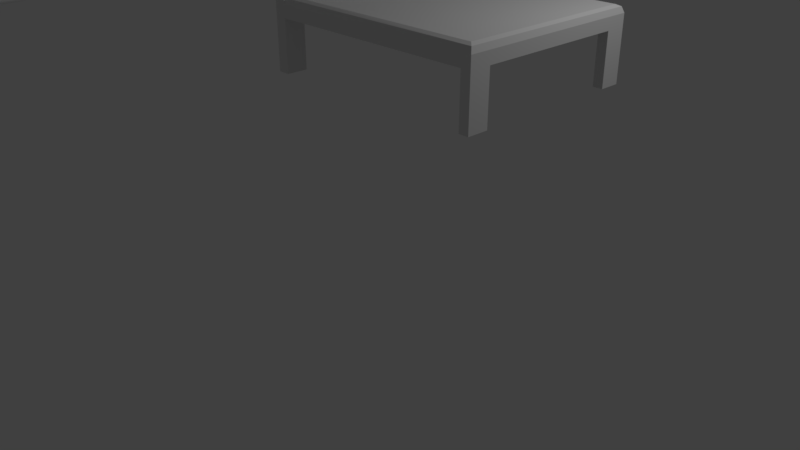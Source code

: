 # Source: Cama_C.blend  (saved by Blender 2.79.0; exported with 4.5.12 LTS)
import bpy
from mathutils import Matrix  # noqa: F401  (used for matrix-valued properties, if any)

bpy.ops.wm.read_factory_settings(use_empty=True)
scene = bpy.context.scene
scene.name = 'Scene'

# ---- collections
col_collection_1 = bpy.data.collections.new('Collection 1'); scene.collection.children.link(col_collection_1)

# ---- materials (node trees are filled in below, after node groups)
mat_material = bpy.data.materials.new('Material')
mat_material.alpha_threshold = 0.0
mat_material.use_transparent_shadow = False
mat_material.roughness = 0.5
mat_material.line_color = (0.0, 0.0, 0.0, 1.0)

# ---- material node trees

# ---- world
world_world = bpy.data.worlds.new('World'); scene.world = world_world
world_world.color = (0.05088, 0.05088, 0.05088)
world_world.use_sun_shadow = False
world_world.sun_shadow_jitter_overblur = 0.0
world_world.cycles.sampling_method = 'MANUAL'

# ---- cameras
cam_camera = bpy.data.cameras.new('Camera')
cam_camera.clip_end = 100.0
cam_camera.lens = 35.0
cam_camera.sensor_width = 32.0
cam_camera.sensor_height = 18.0
cam_camera.ortho_scale = 7.314
cam_camera.dof.focus_distance = 0.0
cam_camera.dof.aperture_fstop = 128.0

# ---- lights
light_lamp = bpy.data.lights.new('Lamp', 'POINT')
light_lamp.transmission_factor = 0.0
light_lamp.cutoff_distance = 30.0
light_lamp.energy = 100.0
light_lamp.shadow_buffer_clip_start = 1.001
light_lamp.shadow_soft_size = 0.1
light_lamp.shadow_maximum_resolution = 0.006
light_lamp.use_absolute_resolution = True

# ---- meshes
me_cube_001 = bpy.data.meshes.new('Cube.001')
me_cube_001.from_pydata([(0.9282, -3.997, 2.46), (0.9282, -8.23, 2.46), (-5.006, -8.23, 2.46), (-5.006, -3.997, 2.46), (0.9282, -3.997, 3.242), (0.9282, -8.23, 3.242), (-5.006, -8.23, 3.242), (-5.006, -3.997, 3.242), (-4.302, -3.997, 2.46), (-4.302, -8.23, 2.46), (-4.302, -3.997, 3.242), (-4.302, -8.23, 3.242), (0.9282, -4.664, 2.46), (-5.006, -4.664, 2.46), (0.9282, -4.664, 3.242), (-5.006, -4.664, 3.242), (-4.302, -4.664, 3.242), (-4.302, -4.664, 2.46), (0.309, -3.997, 2.46), (0.309, -8.23, 2.46), (0.309, -3.997, 3.242), (0.309, -8.23, 3.242), (0.309, -4.664, 2.46), (0.309, -4.664, 3.242), (0.9282, -7.566, 2.46), (0.9282, -7.566, 3.242), (-4.302, -7.566, 3.242), (-5.006, -7.566, 3.242), (0.309, -7.566, 2.46), (0.309, -7.566, 3.242), (0.9282, -8.23, 1.268), (0.309, -8.23, 1.268), (0.9282, -7.566, 1.268), (0.309, -7.566, 1.268), (0.9282, -3.997, 1.268), (0.9282, -4.664, 1.268), (0.309, -3.997, 1.268), (0.309, -4.664, 1.268), (-5.006, -7.566, 2.46), (-4.302, -7.566, 2.46), (-5.006, -8.23, 1.268), (-4.302, -8.23, 1.268), (-5.006, -7.566, 1.268), (-4.302, -7.566, 1.268), (-5.006, -3.997, 1.268), (-4.302, -3.997, 1.268), (-5.006, -4.664, 1.268), (-4.302, -4.664, 1.268), (-5.006, -8.23, 4.699), (-5.006, -3.997, 4.699), (-4.302, -3.997, 4.699), (-4.302, -8.23, 4.699), (-5.006, -4.664, 4.699), (-4.302, -4.664, 4.699), (-4.302, -7.566, 4.699), (-5.006, -7.566, 4.699), (0.309, -7.566, 1.361), (0.309, -8.23, 1.361), (0.9282, -8.23, 1.361), (0.9282, -7.566, 1.361), (0.309, -3.997, 1.334), (0.309, -4.664, 1.334), (0.9282, -4.664, 1.334), (0.9282, -3.997, 1.334), (0.309, -4.664, 2.42), (0.9282, -3.997, 2.42), (0.309, -3.997, 2.42), (0.9282, -4.664, 2.42), (0.309, -8.23, 2.407), (0.9282, -7.566, 2.407), (0.309, -7.566, 2.407), (0.9282, -8.23, 2.407), (-4.302, -7.566, 1.348), (-5.006, -7.566, 1.348), (-5.006, -8.23, 1.348), (-4.302, -8.23, 1.348), (-5.006, -7.566, 2.367), (-5.006, -8.23, 2.367), (-4.302, -7.566, 2.367), (-4.302, -8.23, 2.367), (-4.302, -4.664, 1.374), (-4.302, -3.997, 1.374), (-5.006, -4.664, 1.374), (-5.006, -3.997, 1.374), (-4.302, -3.997, 2.38), (-4.302, -4.664, 2.38), (-5.006, -4.664, 2.38), (-5.006, -3.997, 2.38), (-4.302, -7.566, 4.591), (-4.302, -4.664, 4.591), (-5.006, -7.566, 4.591), (-5.006, -4.664, 4.591), (-5.006, -3.997, 4.591), (-4.302, -3.997, 4.591), (-4.302, -8.23, 4.591), (-5.006, -8.23, 4.591), (-4.443, -3.997, 2.46), (-4.443, -8.23, 2.46), (-4.443, -3.997, 3.242), (-4.443, -8.23, 3.242), (-4.443, -4.664, 2.46), (-4.443, -7.566, 2.46), (-4.443, -8.23, 1.268), (-4.443, -7.566, 1.268), (-4.443, -3.997, 1.268), (-4.443, -4.664, 1.268), (-4.443, -3.997, 4.699), (-4.443, -8.23, 4.699), (-4.443, -4.664, 4.699), (-4.443, -7.566, 4.699), (-4.443, -8.23, 1.348), (-4.443, -7.566, 1.348), (-4.443, -7.566, 2.367), (-4.443, -8.23, 2.367), (-4.443, -3.997, 1.374), (-4.443, -4.664, 1.374), (-4.443, -4.664, 2.38), (-4.443, -3.997, 2.38), (-4.443, -8.23, 4.591), (-4.443, -3.997, 4.591), (-4.858, -3.997, 2.46), (-4.858, -8.23, 2.46), (-4.858, -3.997, 3.242), (-4.858, -8.23, 3.242), (-4.858, -4.664, 2.46), (-4.858, -7.566, 2.46), (-4.858, -8.23, 1.268), (-4.858, -7.566, 1.268), (-4.858, -3.997, 1.268), (-4.858, -4.664, 1.268), (-4.858, -3.997, 4.699), (-4.858, -8.23, 4.699), (-4.858, -7.566, 1.348), (-4.858, -7.566, 2.367), (-4.858, -3.997, 1.374), (-4.858, -3.997, 2.38), (-4.858, -8.23, 4.591), (-4.858, -4.664, 4.699), (-4.858, -7.566, 4.699), (-4.858, -8.23, 1.348), (-4.858, -8.23, 2.367), (-4.858, -4.664, 1.374), (-4.858, -4.664, 2.38), (-4.858, -3.997, 4.591), (-5.006, -4.17, 2.46), (-5.006, -4.17, 3.242), (-4.302, -4.17, 2.46), (0.9282, -4.17, 2.46), (0.9282, -4.17, 3.242), (-4.302, -4.17, 3.242), (0.309, -4.17, 3.242), (0.309, -4.17, 2.46), (0.9282, -4.17, 1.268), (0.309, -4.17, 1.268), (-5.006, -4.17, 1.268), (-4.302, -4.17, 1.268), (-5.006, -4.17, 4.699), (-4.302, -4.17, 4.699), (0.9282, -4.17, 1.334), (0.309, -4.17, 1.334), (0.309, -4.17, 2.42), (0.9282, -4.17, 2.42), (-5.006, -4.17, 1.374), (-4.302, -4.17, 1.374), (-4.302, -4.17, 2.38), (-5.006, -4.17, 2.38), (-4.302, -4.17, 4.591), (-5.006, -4.17, 4.591), (-4.443, -4.17, 4.699), (-4.443, -4.17, 1.268), (-4.858, -4.17, 4.699), (-4.858, -4.17, 1.268), (0.9282, -8.107, 2.46), (0.9282, -8.107, 3.242), (-4.302, -8.107, 3.242), (0.309, -8.107, 3.242), (-5.006, -8.107, 3.242), (0.309, -8.107, 2.46), (0.9282, -8.107, 1.268), (0.309, -8.107, 1.268), (-5.006, -8.107, 1.268), (-4.302, -8.107, 1.268), (-5.006, -8.107, 2.46), (-4.302, -8.107, 2.46), (-4.302, -8.107, 4.699), (-5.006, -8.107, 4.699), (0.9282, -8.107, 1.361), (0.309, -8.107, 1.361), (0.309, -8.107, 2.407), (0.9282, -8.107, 2.407), (-4.302, -8.107, 1.348), (-5.006, -8.107, 1.348), (-5.006, -8.107, 2.367), (-4.302, -8.107, 2.367), (-5.006, -8.107, 4.591), (-4.302, -8.107, 4.591), (-4.443, -8.107, 4.699), (-4.443, -8.107, 1.268), (-4.858, -8.107, 4.699), (-4.858, -8.107, 1.268), (-5.006, -7.715, 3.242), (0.309, -7.715, 2.46), (0.309, -7.715, 1.268), (-5.006, -7.715, 1.268), (-4.302, -7.715, 1.268), (-5.006, -7.715, 2.46), (-4.302, -7.715, 2.46), (-5.006, -7.715, 4.699), (0.9282, -7.715, 1.361), (0.9282, -7.715, 2.407), (-4.302, -7.715, 1.348), (-4.302, -7.715, 2.367), (-5.006, -7.715, 4.591), (-4.443, -7.715, 1.268), (-4.858, -7.715, 1.268), (0.9282, -7.715, 2.46), (0.9282, -7.715, 3.242), (-4.302, -7.715, 3.242), (0.309, -7.715, 3.242), (0.9282, -7.715, 1.268), (-4.302, -7.715, 4.699), (0.309, -7.715, 1.361), (0.309, -7.715, 2.407), (-5.006, -7.715, 1.348), (-5.006, -7.715, 2.367), (-4.302, -7.715, 4.591), (-4.443, -7.715, 4.699), (-4.858, -7.715, 4.699), (0.9282, -4.573, 2.46), (0.9282, -4.573, 3.242), (-4.302, -4.573, 3.242), (0.309, -4.573, 3.242), (0.9282, -4.573, 1.268), (-4.302, -4.573, 4.699), (0.309, -4.573, 1.334), (0.309, -4.573, 2.42), (-5.006, -4.573, 1.374), (-5.006, -4.573, 2.38), (-4.302, -4.573, 4.591), (-4.443, -4.573, 4.699), (-4.858, -4.573, 4.699), (-5.006, -4.573, 2.46), (-5.006, -4.573, 3.242), (-4.302, -4.573, 2.46), (0.309, -4.573, 2.46), (0.309, -4.573, 1.268), (-5.006, -4.573, 1.268), (-4.302, -4.573, 1.268), (-5.006, -4.573, 4.699), (0.9282, -4.573, 1.334), (0.9282, -4.573, 2.42), (-4.302, -4.573, 1.374), (-4.302, -4.573, 2.38), (-5.006, -4.573, 4.591), (-4.443, -4.573, 1.268), (-4.858, -4.573, 1.268), (-4.302, -7.566, 3.383), (-5.006, -4.664, 3.383), (-5.006, -3.997, 3.383), (-4.302, -3.997, 3.383), (-4.302, -8.23, 3.383), (-4.302, -4.664, 3.383), (-5.006, -7.566, 3.383), (-5.006, -8.23, 3.383), (-4.443, -3.997, 3.383), (-4.443, -8.23, 3.383), (-4.858, -8.23, 3.383), (-4.858, -3.997, 3.383), (-5.006, -4.17, 3.383), (-4.302, -4.17, 3.383), (-4.302, -8.107, 3.383), (-5.006, -8.107, 3.383), (-5.006, -7.715, 3.383), (-4.302, -7.715, 3.383), (-4.302, -4.573, 3.383), (-5.006, -4.573, 3.383), (-4.242, -3.997, 2.46), (-4.242, -8.23, 2.46), (-4.242, -3.997, 3.242), (-4.242, -8.23, 3.242), (-4.242, -4.664, 2.46), (-4.242, -4.664, 3.242), (-4.242, -7.566, 3.242), (-4.242, -7.566, 2.46), (-4.242, -4.17, 3.242), (-4.242, -4.17, 2.46), (-4.242, -8.107, 2.46), (-4.242, -8.107, 3.242), (-4.242, -7.715, 3.242), (-4.242, -7.715, 2.46), (-4.242, -4.573, 3.242), (-4.242, -4.573, 2.46), (0.8254, -4.664, 3.242), (0.8254, -3.997, 2.46), (0.8254, -8.23, 2.46), (0.8254, -3.997, 3.242), (0.8254, -8.23, 3.242), (0.8254, -4.664, 2.46), (0.8254, -7.566, 3.242), (0.8254, -7.566, 2.46), (0.8254, -8.23, 1.268), (0.8254, -7.566, 1.268), (0.8254, -3.997, 1.268), (0.8254, -4.664, 1.268), (0.8254, -7.566, 1.361), (0.8254, -8.23, 1.361), (0.8254, -3.997, 1.334), (0.8254, -4.664, 1.334), (0.8254, -4.664, 2.42), (0.8254, -3.997, 2.42), (0.8254, -8.23, 2.407), (0.8254, -7.566, 2.407), (0.8254, -4.17, 1.268), (0.8254, -4.17, 3.242), (0.8254, -8.107, 1.268), (0.8254, -8.107, 3.242), (0.8254, -7.715, 3.242), (0.8254, -7.715, 1.268), (0.8254, -4.573, 1.268), (0.8254, -4.573, 3.242)], [], [(253, 91, 52, 248), (172, 173, 5, 1), (121, 123, 6, 2), (144, 145, 7, 3), (122, 120, 3, 7), (278, 276, 8, 10), (277, 279, 11, 9), (287, 174, 11, 279), (286, 277, 9, 183), (291, 280, 17, 243), (290, 230, 16, 281), (38, 27, 15, 13), (228, 229, 14, 12), (91, 90, 55, 52), (251, 80, 47, 247), (319, 231, 23, 292), (159, 60, 36, 153), (221, 56, 33, 202), (315, 175, 21, 296), (294, 296, 21, 19), (295, 293, 18, 20), (292, 23, 29, 298), (297, 299, 28, 22), (205, 200, 27, 38), (280, 283, 39, 17), (281, 16, 26, 282), (12, 14, 25, 24), (88, 89, 53, 54), (124, 125, 38, 13), (314, 300, 31, 179), (186, 58, 30, 178), (305, 57, 31, 300), (304, 59, 32, 301), (318, 303, 37, 245), (249, 62, 35, 232), (307, 61, 37, 303), (306, 63, 34, 302), (111, 72, 43, 103), (199, 126, 40, 180), (223, 73, 42, 203), (190, 75, 41, 181), (139, 74, 40, 126), (255, 129, 46, 246), (141, 82, 46, 129), (162, 83, 44, 154), (114, 81, 45, 104), (198, 185, 48, 131), (240, 248, 52, 137), (137, 52, 55, 138), (143, 92, 49, 130), (225, 88, 54, 220), (194, 95, 48, 185), (166, 93, 50, 157), (118, 94, 51, 107), (311, 69, 59, 304), (310, 68, 57, 305), (189, 71, 58, 186), (222, 70, 56, 221), (309, 65, 63, 306), (308, 64, 61, 307), (250, 67, 62, 249), (160, 66, 60, 159), (151, 18, 66, 160), (228, 12, 67, 250), (297, 22, 64, 308), (293, 0, 65, 309), (201, 28, 70, 222), (172, 1, 71, 189), (294, 19, 68, 310), (299, 24, 69, 311), (140, 77, 74, 139), (193, 79, 75, 190), (224, 76, 73, 223), (112, 78, 72, 111), (101, 39, 78, 112), (205, 38, 76, 224), (183, 9, 79, 193), (121, 2, 77, 140), (117, 84, 81, 114), (165, 87, 83, 162), (142, 86, 82, 141), (252, 85, 80, 251), (243, 17, 85, 252), (124, 13, 86, 142), (144, 3, 87, 165), (96, 8, 84, 117), (265, 260, 94, 118), (269, 259, 93, 166), (271, 263, 95, 194), (273, 256, 88, 225), (267, 258, 92, 143), (256, 261, 89, 88), (257, 262, 90, 91), (275, 257, 91, 253), (259, 264, 119, 93), (266, 265, 118, 136), (120, 96, 117, 135), (17, 100, 116, 85), (85, 116, 115, 80), (135, 117, 114, 134), (9, 97, 113, 79), (125, 101, 112, 133), (133, 112, 111, 132), (79, 113, 110, 75), (136, 118, 107, 131), (93, 119, 106, 50), (53, 108, 109, 54), (233, 239, 108, 53), (184, 196, 107, 51), (134, 114, 104, 128), (80, 115, 105, 47), (247, 47, 105, 254), (75, 110, 102, 41), (181, 41, 102, 197), (132, 111, 103, 127), (17, 39, 101, 100), (10, 8, 96, 98), (9, 11, 99, 97), (73, 132, 127, 42), (83, 134, 128, 44), (95, 136, 131, 48), (76, 133, 132, 73), (38, 125, 133, 76), (87, 135, 134, 83), (3, 120, 135, 87), (263, 266, 136, 95), (264, 267, 143, 119), (100, 124, 142, 116), (116, 142, 141, 115), (97, 121, 140, 113), (113, 140, 139, 110), (119, 143, 130, 106), (108, 137, 138, 109), (239, 240, 137, 108), (196, 198, 131, 107), (115, 141, 129, 105), (254, 105, 129, 255), (110, 139, 126, 102), (197, 102, 126, 199), (100, 101, 125, 124), (98, 96, 120, 122), (97, 99, 123, 121), (104, 169, 171, 128), (106, 130, 170, 168), (45, 155, 169, 104), (50, 106, 168, 157), (258, 268, 167, 92), (274, 269, 166, 238), (241, 144, 165, 237), (8, 146, 164, 84), (84, 164, 163, 81), (237, 165, 162, 236), (0, 147, 161, 65), (244, 151, 160, 235), (235, 160, 159, 234), (65, 161, 158, 63), (238, 166, 157, 233), (130, 49, 156, 170), (236, 162, 154, 246), (128, 171, 154, 44), (63, 158, 152, 34), (302, 312, 153, 36), (234, 159, 153, 245), (295, 20, 150, 313), (81, 163, 155, 45), (0, 4, 148, 147), (278, 10, 149, 284), (276, 285, 146, 8), (241, 242, 145, 144), (92, 167, 156, 49), (213, 197, 199, 214), (226, 227, 198, 196), (204, 181, 197, 213), (220, 226, 196, 184), (260, 270, 195, 94), (272, 271, 194, 212), (206, 183, 193, 211), (2, 182, 192, 77), (77, 192, 191, 74), (211, 193, 190, 210), (215, 172, 189, 209), (19, 177, 188, 68), (68, 188, 187, 57), (209, 189, 186, 208), (212, 194, 185, 207), (94, 195, 184, 51), (227, 207, 185, 198), (210, 190, 181, 204), (74, 191, 180, 40), (214, 199, 180, 203), (208, 186, 178, 219), (317, 314, 179, 202), (2, 6, 176, 182), (316, 218, 175, 315), (57, 187, 179, 31), (289, 286, 183, 206), (288, 217, 174, 287), (215, 216, 173, 172), (24, 25, 216, 215), (282, 26, 217, 288), (283, 289, 206, 39), (298, 29, 218, 316), (301, 317, 202, 33), (59, 208, 219, 32), (127, 214, 203, 42), (72, 210, 204, 43), (138, 55, 207, 227), (90, 212, 207, 55), (69, 209, 208, 59), (24, 215, 209, 69), (78, 211, 210, 72), (39, 206, 211, 78), (262, 272, 212, 90), (54, 109, 226, 220), (43, 204, 213, 103), (109, 138, 227, 226), (103, 213, 214, 127), (270, 273, 225, 195), (182, 205, 224, 192), (192, 224, 223, 191), (177, 201, 222, 188), (188, 222, 221, 187), (195, 225, 220, 184), (191, 223, 203, 180), (182, 176, 200, 205), (187, 221, 202, 179), (13, 15, 242, 241), (61, 234, 245, 37), (82, 236, 246, 46), (89, 238, 233, 53), (64, 235, 234, 61), (22, 244, 235, 64), (86, 237, 236, 82), (13, 241, 237, 86), (261, 274, 238, 89), (169, 254, 255, 171), (168, 170, 240, 239), (155, 247, 254, 169), (157, 168, 239, 233), (268, 275, 253, 167), (146, 243, 252, 164), (164, 252, 251, 163), (147, 228, 250, 161), (161, 250, 249, 158), (170, 156, 248, 240), (171, 255, 246, 154), (158, 249, 232, 152), (312, 318, 245, 153), (313, 150, 231, 319), (163, 251, 247, 155), (147, 148, 229, 228), (284, 149, 230, 290), (285, 291, 243, 146), (167, 253, 248, 156), (145, 242, 275, 268), (16, 230, 274, 261), (174, 217, 273, 270), (27, 200, 272, 262), (200, 176, 271, 272), (11, 174, 270, 260), (230, 149, 269, 274), (7, 145, 268, 258), (98, 122, 267, 264), (6, 123, 266, 263), (123, 99, 265, 266), (10, 98, 264, 259), (242, 15, 257, 275), (15, 27, 262, 257), (26, 16, 261, 256), (122, 7, 258, 267), (217, 26, 256, 273), (176, 6, 263, 271), (149, 10, 259, 269), (99, 11, 260, 265), (151, 244, 291, 285), (150, 284, 290, 231), (28, 201, 289, 283), (29, 282, 288, 218), (218, 288, 287, 175), (201, 177, 286, 289), (18, 151, 285, 276), (20, 278, 284, 150), (23, 281, 282, 29), (22, 28, 283, 280), (231, 290, 281, 23), (244, 22, 280, 291), (177, 19, 277, 286), (175, 287, 279, 21), (19, 21, 279, 277), (20, 18, 276, 278), (148, 313, 319, 229), (152, 232, 318, 312), (32, 219, 317, 301), (25, 298, 316, 216), (216, 316, 315, 173), (219, 178, 314, 317), (4, 295, 313, 148), (34, 152, 312, 302), (28, 299, 311, 70), (1, 294, 310, 71), (18, 293, 309, 66), (12, 297, 308, 67), (67, 308, 307, 62), (66, 309, 306, 60), (71, 310, 305, 58), (70, 311, 304, 56), (60, 306, 302, 36), (62, 307, 303, 35), (232, 35, 303, 318), (56, 304, 301, 33), (58, 305, 300, 30), (178, 30, 300, 314), (12, 24, 299, 297), (14, 292, 298, 25), (4, 0, 293, 295), (1, 5, 296, 294), (173, 315, 296, 5), (229, 319, 292, 14)])
me_cube_001.materials.append(mat_material)
me_cube_001.use_remesh_preserve_volume = False
me_cube_001.use_remesh_preserve_attributes = False
me_cube_001.use_mirror_vertex_groups = False
me_cube_001.update()
me_cube = bpy.data.meshes.new('Cube')
me_cube.from_pydata([(2.644, -1.127, 0.6627), (0.02593, -1.127, 0.5229), (0.02593, -1.127, 0.6627), (2.529, -1.127, 0.5229), (2.644, -0.8777, 0.5229), (2.529, -0.8777, 0.5229), (2.644, -1.127, -0.07357), (2.529, -1.127, -0.07357), (2.644, -0.8777, -0.07357), (2.529, -0.8777, -0.07357), (-0.1146, -0.8777, 0.5229), (0.02593, -0.8777, 0.5229), (-0.1146, -1.127, -0.07357), (0.02593, -1.127, -0.07357), (-0.1146, -0.8777, -0.07357), (0.02593, -0.8777, -0.07357), (-0.1146, -1.127, 1.525), (0.02593, -1.127, 1.525), (0.02593, -1.063, 0.7497), (0.02593, -1.102, 0.7275), (2.574, -1.056, 0.7497), (2.621, -1.102, 0.7275), (-0.1146, -1.127, 0.5229), (2.644, -1.127, 0.5152), (2.644, 0.0, 0.5229), (-0.1146, 0.0, 0.5229), (2.621, 0.0, 0.7275), (0.02593, 0.0, 0.7497), (2.644, 0.0, 0.6627), (0.02593, 0.0, 1.525), (2.574, 0.0, 0.7497), (-0.1146, 0.0, 1.525)], [(1, 2)], [(25, 10, 16, 31), (3, 5, 9, 7), (19, 18, 17), (5, 4, 8, 9), (10, 11, 15, 14), (11, 1, 13, 15), (3, 23, 0), (24, 28, 0, 4), (26, 30, 20, 21), (29, 31, 16, 17), (4, 0, 23), (21, 20, 18, 19), (2, 22, 1), (28, 26, 21, 0), (22, 2, 17, 16), (22, 10, 14, 12), (1, 22, 12, 13), (23, 3, 7, 6), (23, 6, 8, 4), (0, 21, 19, 2), (2, 19, 17), (20, 30, 27, 18), (17, 18, 27, 29), (10, 22, 16), (0, 2, 1, 3)])
_uv = me_cube.uv_layers.new(name='UVMap')
_uv.uv.foreach_set('vector', [0.1835, 0.9478, 0.1835, 0.7071, 0.4584, 0.6387, 0.4584, 0.9478, 0.9525, 0.3524, 0.8841, 0.3524, 0.8841, 0.1888, 0.9525, 0.1888, 0.6725, 0.7539, 0.6833, 0.76, 0.6656, 0.9727, 0.5916, 0.7153, 0.5917, 0.6837, 0.7553, 0.6844, 0.7552, 0.716, 0.9698, 0.6142, 0.9698, 0.6528, 0.8062, 0.6528, 0.8062, 0.6142, 0.9698, 0.6528, 0.9698, 0.7212, 0.8062, 0.7212, 0.8062, 0.6528, 0.8973, 0.5572, 0.9289, 0.5544, 0.9298, 0.5948, 0.5908, 0.9245, 0.5524, 0.9243, 0.5537, 0.6152, 0.5917, 0.6837, 0.5336, 0.9243, 0.5193, 0.9242, 0.5204, 0.6345, 0.5348, 0.6219, 0.3291, 0.9483, 0.3291, 0.9868, 0.01992, 0.9868, 0.01992, 0.9483, 0.5917, 0.6837, 0.5537, 0.6152, 0.5941, 0.6153, 0.8737, 0.1138, 0.8582, 0.1307, 0.01951, 0.1288, 0.01951, 0.1138, 0.9562, 0.05043, 0.9018, 0.05043, 0.9291, 0.02326, 0.5524, 0.9243, 0.5336, 0.9243, 0.5348, 0.6219, 0.5537, 0.6152, 0.953, 0.07752, 0.9915, 0.1159, 0.9915, 0.3524, 0.953, 0.3524, 0.1835, 0.6387, 0.1835, 0.7071, 0.01992, 0.7071, 0.01992, 0.6387, 0.9756, 0.5625, 0.9371, 0.5625, 0.9371, 0.3989, 0.9756, 0.3989, 0.9289, 0.5544, 0.8973, 0.5572, 0.8937, 0.3936, 0.9252, 0.3929, 0.5941, 0.6153, 0.7556, 0.616, 0.7553, 0.6844, 0.5917, 0.6837, 0.8812, 0.091, 0.8737, 0.1138, 0.01951, 0.1138, 0.01951, 0.09101, 0.6656, 0.7361, 0.6725, 0.7539, 0.6656, 0.9727, 0.8582, 0.1307, 0.8583, 0.4783, 0.01961, 0.4785, 0.01951, 0.1288, 0.6656, 0.9727, 0.6833, 0.76, 0.9748, 0.76, 0.9748, 0.9727, 0.1835, 0.7071, 0.1835, 0.6387, 0.4584, 0.6387, 0.9298, 0.5948, 0.2118, 0.611, 0.2109, 0.5727, 0.8973, 0.5572])
_uv.active_render = True
_uv = me_cube.uv_layers.new(name='UVMap.001')
_uv.uv.foreach_set('vector', [0.7609, 0.3488, 0.382, 0.3488, 0.382, 0.6947, 0.7609, 0.6947, 0.7609, 0.8686, 0.7609, 0.7836, 0.5724, 0.7836, 0.5724, 0.8686, 0.9514, 0.915, 0.9514, 0.9555, 0.7639, 0.9555, 0.9514, 0.5227, 0.9058, 0.5227, 0.9058, 0.6947, 0.9514, 0.6947, 0.9514, 0.912, 0.9514, 0.8706, 0.7629, 0.8706, 0.7629, 0.912, 0.8561, 0.6967, 0.7629, 0.6967, 0.7629, 0.8686, 0.8561, 0.8686, 0.9544, 0.04248, 0.999, 0.04248, 0.999, 0.002002, 0.38, 0.8686, 0.38, 0.7836, 0.001001, 0.7836, 0.001001, 0.8686, 0.9514, 0.001001, 0.9058, 0.001001, 0.9058, 0.3468, 0.9514, 0.3468, 0.7609, 0.9555, 0.7609, 0.914, 0.382, 0.914, 0.382, 0.9555, 0.9504, 0.914, 0.7629, 0.9545, 0.7629, 0.914, 0.9038, 0.001001, 0.8581, 0.001001, 0.8581, 0.6947, 0.9038, 0.6947, 0.998, 0.001001, 0.9534, 0.04148, 0.9534, 0.001001, 0.38, 0.9555, 0.38, 0.914, 0.001001, 0.914, 0.001001, 0.9555, 0.8561, 0.3488, 0.7629, 0.3488, 0.7629, 0.6947, 0.8561, 0.6947, 0.5704, 0.8686, 0.5704, 0.7836, 0.382, 0.7836, 0.382, 0.8686, 0.9514, 0.3488, 0.9058, 0.3488, 0.9058, 0.5207, 0.9514, 0.5207, 0.1895, 0.999, 0.1895, 0.9575, 0.001001, 0.9575, 0.001001, 0.999, 0.9514, 0.8686, 0.9514, 0.6967, 0.8581, 0.6967, 0.8581, 0.8686, 0.7609, 0.912, 0.7609, 0.8706, 0.001001, 0.8706, 0.001001, 0.912, 0.7639, 0.3468, 0.8561, 0.3468, 0.8561, 0.002002, 0.38, 0.001001, 0.001001, 0.001001, 0.001001, 0.6947, 0.38, 0.6947, 0.7609, 0.001001, 0.382, 0.001001, 0.382, 0.3468, 0.7609, 0.3468, 0.8551, 0.001001, 0.7629, 0.001001, 0.7629, 0.3458, 0.001001, 0.7816, 0.7609, 0.7816, 0.7609, 0.6967, 0.001001, 0.6967])
me_cube.materials.append(mat_material)
me_cube.use_remesh_preserve_volume = False
me_cube.use_remesh_preserve_attributes = False
me_cube.use_mirror_vertex_groups = False
me_cube.update()

# ---- objects
ob_cube_001 = bpy.data.objects.new('Cube.001', me_cube_001)
ob_cube = bpy.data.objects.new('Cube', me_cube)
ob_lamp = bpy.data.objects.new('Lamp', light_lamp)
ob_camera = bpy.data.objects.new('Camera', cam_camera)

# ---- transforms, parenting, visibility, modifiers, constraints
ob_cube_001.location = (0.0, 0.0, 2.688)
ob_cube_001.lock_rotations_4d = False
ob_cube_001.empty_display_type = 'ARROWS'
ob_cube_001.lineart.crease_threshold = 0.0
_m = ob_cube_001.modifiers.new('Subsurf', 'SUBSURF')
_m.uv_smooth = 'PRESERVE_CORNERS'
_m.quality = 2
_m.levels = 3
_m.show_only_control_edges = False
ob_cube.location = (0.0, 0.0, 2.688)
ob_cube.lock_rotations_4d = False
ob_cube.empty_display_type = 'ARROWS'
ob_cube.lineart.crease_threshold = 0.0
_m = ob_cube.modifiers.new('Mirror', 'MIRROR')
_m.use_axis = (False, True, False)
_m.use_clip = True
ob_lamp.location = (4.076, 1.005, 5.904)
ob_lamp.rotation_euler = (0.6503, 0.05522, 1.866)
ob_lamp.lock_rotations_4d = False
ob_lamp.empty_display_type = 'ARROWS'
ob_lamp.color = (0.0, 0.0, 0.0, 0.0)
ob_lamp.lineart.crease_threshold = 0.0
ob_camera.location = (7.481, -6.508, 5.344)
ob_camera.rotation_euler = (1.109, 0.0, 0.8149)
ob_camera.lock_rotations_4d = False
ob_camera.empty_display_type = 'ARROWS'
ob_camera.color = (0.0, 0.0, 0.0, 0.0)
ob_camera.display_type = 'WIRE'
ob_camera.lineart.crease_threshold = 0.0

# ---- collection membership
col_collection_1.objects.link(ob_cube_001)
col_collection_1.objects.link(ob_cube)
col_collection_1.objects.link(ob_lamp)
col_collection_1.objects.link(ob_camera)

# ---- scene / render settings (as saved in the file)
scene.camera = ob_camera
scene.frame_start = 1; scene.frame_end = 250; scene.frame_set(1)
scene.render.engine = 'BLENDER_EEVEE_NEXT'
scene.render.resolution_percentage = 50
scene.render.dither_intensity = 0.0
scene.cycles.use_denoising = False
scene.cycles.samples = 128
scene.cycles.sampling_pattern = 'TABULATED_SOBOL'
scene.cycles.use_adaptive_sampling = False
scene.cycles.use_light_tree = False
scene.cycles.blur_glossy = 0.0
scene.cycles.sample_clamp_indirect = 0.0
scene.view_settings.view_transform = 'Standard'
bpy.context.view_layer.update()
